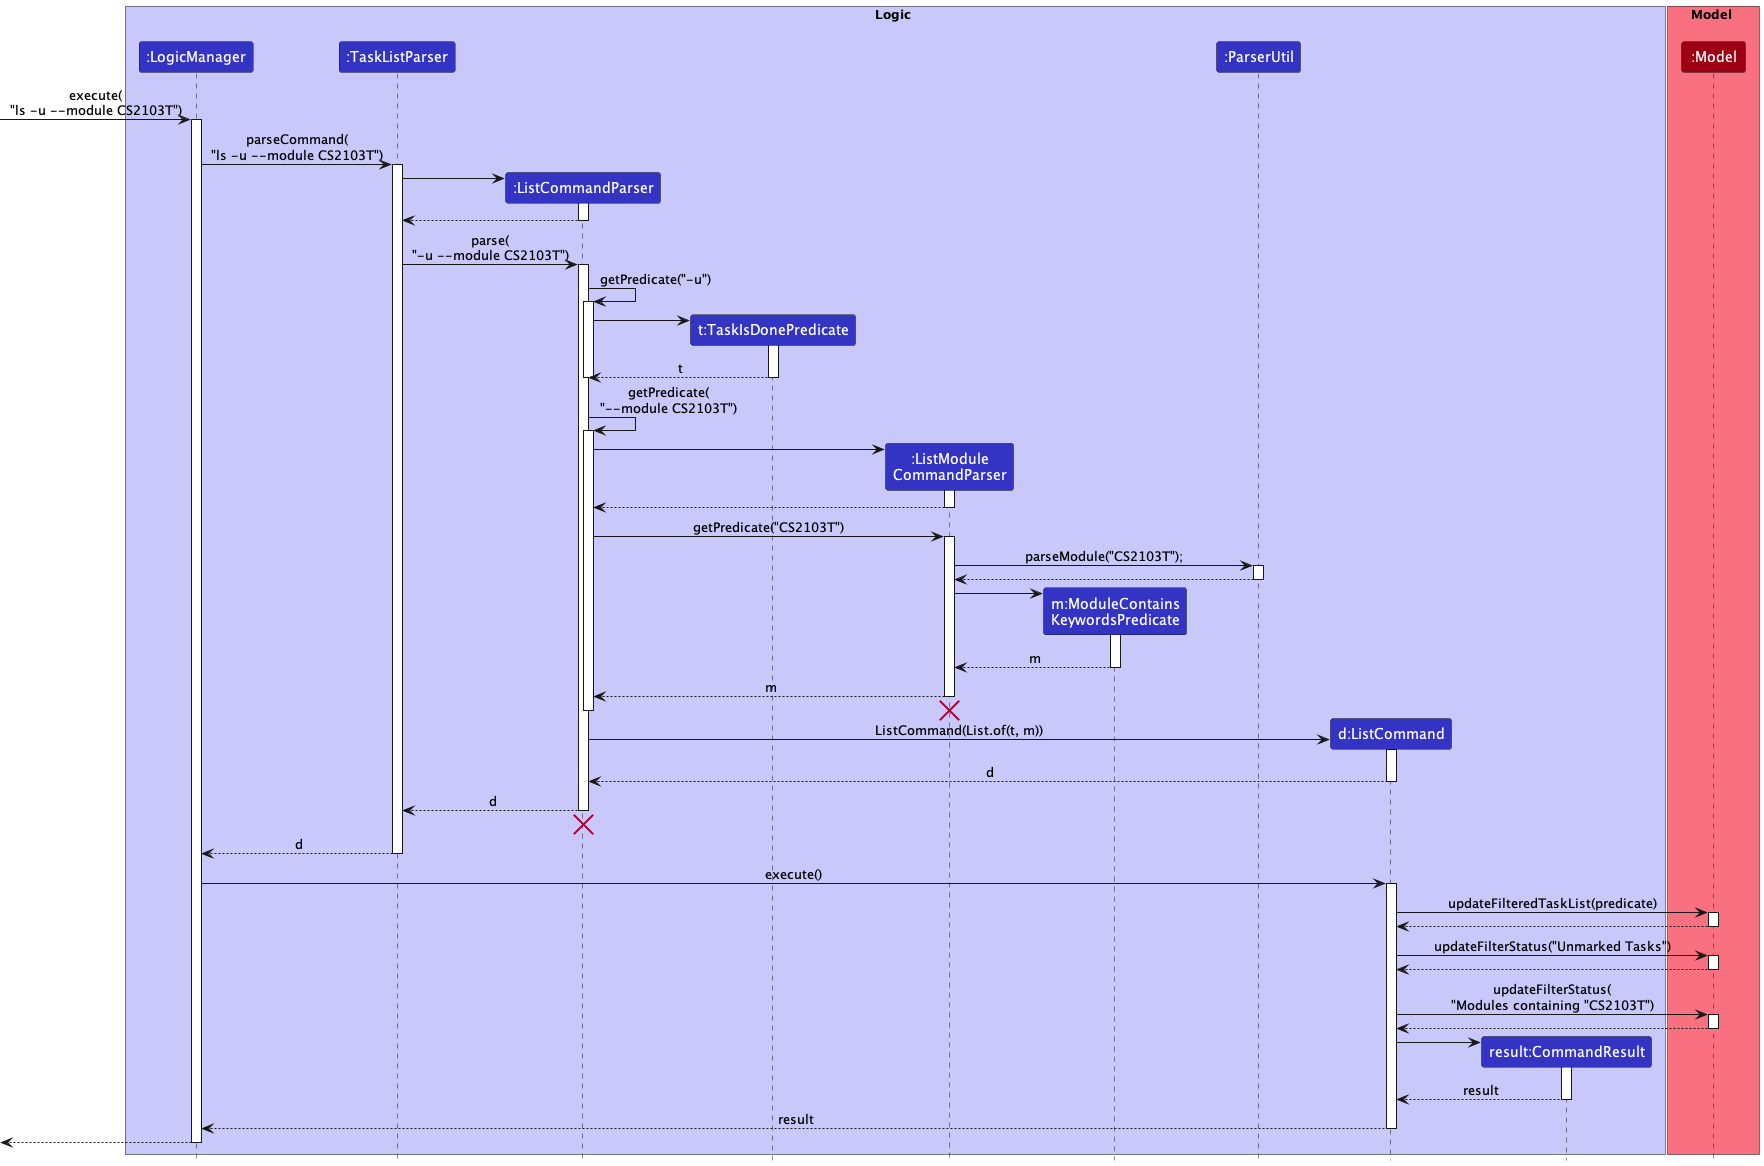

The diagram above was rendered by PlantUML. Its source (embedded in the PNG):
@startuml
!include style.puml
'https://plantuml.com/sequence-diagram

box Logic LOGIC_COLOR_T1
participant ":LogicManager" as LogicManager LOGIC_COLOR
participant ":TaskListParser" as TaskListParser LOGIC_COLOR
participant ":ListCommandParser" as ListCommandParser LOGIC_COLOR
participant "t:TaskIsDonePredicate" as TaskIsDonePredicate LOGIC_COLOR
participant ":ListModule\nCommandParser" as ListModuleCommandParser LOGIC_COLOR
participant "m:ModuleContains\nKeywordsPredicate" as ModuleContainsKeywordsPredicate LOGIC_COLOR
participant ":ParserUtil" as ParserUtil LOGIC_COLOR
participant "d:ListCommand" as ListCommand LOGIC_COLOR
participant "result:CommandResult" as CommandResult LOGIC_COLOR
end box

box Model MODEL_COLOR_T1
participant ":Model" as Model MODEL_COLOR
end box

[-> LogicManager : execute(\n"ls -u --module CS2103T")
activate LogicManager

LogicManager -> TaskListParser : parseCommand(\n"ls -u --module CS2103T")
activate TaskListParser

create ListCommandParser
TaskListParser -> ListCommandParser
activate ListCommandParser

ListCommandParser --> TaskListParser
deactivate ListCommandParser

TaskListParser -> ListCommandParser : parse(\n"-u --module CS2103T")
activate ListCommandParser

ListCommandParser -> ListCommandParser : getPredicate("-u")
activate ListCommandParser

create TaskIsDonePredicate
ListCommandParser -> TaskIsDonePredicate
activate TaskIsDonePredicate

TaskIsDonePredicate --> ListCommandParser : t
deactivate TaskIsDonePredicate

deactivate ListCommandParser

ListCommandParser -> ListCommandParser : getPredicate(\n"--module CS2103T")
activate ListCommandParser

create ListModuleCommandParser
ListCommandParser -> ListModuleCommandParser
activate ListModuleCommandParser

ListModuleCommandParser --> ListCommandParser
deactivate ListModuleCommandParser

ListCommandParser -> ListModuleCommandParser : getPredicate("CS2103T")
activate ListModuleCommandParser

ListModuleCommandParser -> ParserUtil : parseModule("CS2103T");
activate ParserUtil

ParserUtil --> ListModuleCommandParser
deactivate ParserUtil

create ModuleContainsKeywordsPredicate
ListModuleCommandParser -> ModuleContainsKeywordsPredicate
activate ModuleContainsKeywordsPredicate

ModuleContainsKeywordsPredicate --> ListModuleCommandParser : m
deactivate ModuleContainsKeywordsPredicate

ListModuleCommandParser --> ListCommandParser :m
deactivate ListModuleCommandParser

ListModuleCommandParser -[hidden]-> TaskListParser
destroy ListModuleCommandParser

deactivate ListCommandParser

create ListCommand
ListCommandParser -> ListCommand : ListCommand(List.of(t, m))
activate ListCommand

ListCommand --> ListCommandParser : d
deactivate ListCommand

ListCommandParser --> TaskListParser : d
deactivate ListCommandParser

ListCommandParser -[hidden]-> TaskListParser
destroy ListCommandParser

TaskListParser --> LogicManager : d
deactivate TaskListParser

LogicManager -> ListCommand : execute()
activate ListCommand

ListCommand -> Model : updateFilteredTaskList(predicate)
activate Model

Model --> ListCommand
deactivate Model

ListCommand -> Model : updateFilterStatus("Unmarked Tasks")
activate Model

Model --> ListCommand
deactivate Model

ListCommand -> Model : updateFilterStatus(\n"Modules containing "CS2103T")
activate Model

Model --> ListCommand
deactivate Model

create CommandResult
ListCommand -> CommandResult
activate CommandResult

CommandResult --> ListCommand : result
deactivate CommandResult

ListCommand --> LogicManager : result
deactivate ListCommand

[<--LogicManager
deactivate LogicManager
@enduml